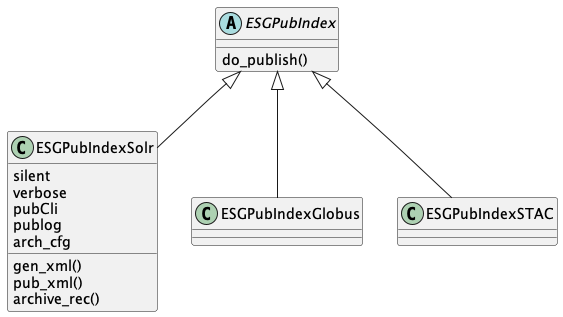

The diagram above was rendered by PlantUML. Its source (embedded in the PNG):
@startuml esg_index_pub_classes

abstract ESGPubIndex {
    do_publish()
}

class ESGPubIndexSolr {
    silent
    verbose
    pubCli
    publog
    arch_cfg
    gen_xml()
    pub_xml()
    archive_rec()
}

ESGPubIndex <|-- ESGPubIndexSolr

class ESGPubIndexGlobus{
}

ESGPubIndex <|-- ESGPubIndexGlobus

class ESGPubIndexSTAC{
}

ESGPubIndex <|-- ESGPubIndexSTAC

@enduml